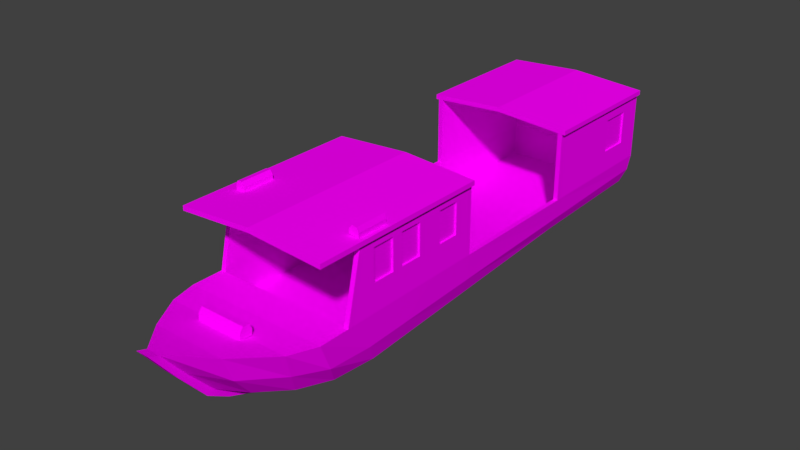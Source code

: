 # Source: barco1.blend  (saved by Blender 2.79.0; exported with 4.5.12 LTS)
import bpy
from mathutils import Matrix  # noqa: F401  (used for matrix-valued properties, if any)

bpy.ops.wm.read_factory_settings(use_empty=True)
scene = bpy.context.scene
scene.name = 'Scene'

# ---- collections
col_collection_1 = bpy.data.collections.new('Collection 1'); scene.collection.children.link(col_collection_1)
col_collection_2 = bpy.data.collections.new('Collection 2'); scene.collection.children.link(col_collection_2)
col_collection_2.hide_render = True
col_collection_2.hide_viewport = True

# ---- images (referenced by path relative to the original .blend; pixels are not part of the script)
import os
ASSET_DIR = os.environ.get("B2B_ASSET_DIR", "")  # directory of the original .blend (textures are referenced by path, not embedded)
HERE = os.path.dirname(os.path.abspath(__file__))  # packed textures are extracted next to this script under _unpacked/

def load_image(name, relpath, width, height, colorspace="sRGB"):
    """Load a texture the original file referenced (path relative to the .blend, or extracted next to this script)."""
    p = next((c for c in (os.path.join(HERE, relpath), os.path.join(ASSET_DIR, relpath)) if relpath and os.path.exists(c)), "")
    if p:
        img = bpy.data.images.load(p, check_existing=True)
        img.name = name
    else:  # same state as the original file: an image datablock whose file is absent (Cycles renders it pink)
        img = bpy.data.images.new(name, width, height)
        img.source = "FILE"
        img.filepath = "//" + (relpath or name)
    img.colorspace_settings.name = colorspace
    return img
img_barco1_png = load_image('Barco1.png', 'Barco1_LOD0.png', 1024, 1024, 'sRGB')
img_lod1 = load_image('LOD1', 'barco1_LOD1.png', 1024, 1024, 'sRGB')

# ---- materials (node trees are filled in below, after node groups)
mat_barco1 = bpy.data.materials.new('Barco1')
mat_barco1.alpha_threshold = 0.0
mat_barco1.roughness = 0.5
mat_lod1 = bpy.data.materials.new('LOD1')
mat_lod1.alpha_threshold = 0.0
mat_lod1.roughness = 0.5

# ---- material node trees
mat_barco1.use_nodes = True; mat_barco1.node_tree.nodes.clear()
_N = mat_barco1.node_tree.nodes; _L = mat_barco1.node_tree.links
n0 = _N.new('ShaderNodeOutputMaterial'); n0.name = 'Material Output'; n0.location = (300, 300)
n1 = _N.new('ShaderNodeBsdfDiffuse'); n1.name = 'Diffuse BSDF'; n1.location = (10, 300)
n2 = _N.new('ShaderNodeTexImage'); n2.name = 'Image Texture'; n2.location = (-190, 355)
n2.width = 140
n2.image = img_barco1_png
n3 = _N.new('ShaderNodeMapping'); n3.name = 'Mapping'; n3.location = (-490, 384)
n4 = _N.new('ShaderNodeTexCoord'); n4.name = 'Texture Coordinate'; n4.location = (-690, 367)
_L.new(n1.outputs[0], n0.inputs[0])
_L.new(n2.outputs[0], n1.inputs[0])
_L.new(n3.outputs[0], n2.inputs[0])
_L.new(n4.outputs[2], n3.inputs[0])
n0.is_active_output = True
mat_lod1.use_nodes = True; mat_lod1.node_tree.nodes.clear()
_N = mat_lod1.node_tree.nodes; _L = mat_lod1.node_tree.links
n0 = _N.new('ShaderNodeOutputMaterial'); n0.name = 'Material Output'; n0.location = (300, 300)
n1 = _N.new('ShaderNodeBsdfDiffuse'); n1.name = 'Diffuse BSDF'; n1.location = (10, 300)
n2 = _N.new('ShaderNodeTexImage'); n2.name = 'Image Texture'; n2.location = (-168, 193)
n2.width = 140
n2.image = img_lod1
_L.new(n1.outputs[0], n0.inputs[0])
_L.new(n2.outputs[0], n1.inputs[0])
n0.is_active_output = True

# ---- world
world_world = bpy.data.worlds.new('World'); scene.world = world_world
world_world.color = (0.05088, 0.05088, 0.05088)
world_world.use_sun_shadow = False
world_world.sun_shadow_jitter_overblur = 0.0
world_world.cycles.sampling_method = 'MANUAL'

# ---- meshes
me_barco1_lod1_001 = bpy.data.meshes.new('barco1_LOD1.001')
me_barco1_lod1_001.from_pydata([(0.9993, 3.797, 0.532), (0.3514, -2.602, -0.3496), (0.7336, 3.558, -0.04648), (0.9345, -0.08684, 0.532), (0.9345, 1.854, 0.532), (0.4816, -2.171, -0.3716), (0.5707, -0.08684, -0.2836), (0.5577, 1.854, -0.1642), (0.9346, 1.854, 1.471), (1.041, -2.68, 1.463), (0.9346, -0.08684, 1.471), (0.09278, -2.932, -0.3369), (0.476, -3.435, 0.2702), (0.9632, -2.498, 0.1381), (0.972, -0.08684, 0.1759), (0.972, 1.854, 0.2492), (0.09278, -3.735, 0.3559), (0.972, 3.77, 0.3166), (-0.9136, -2.244, 0.1236), (0.9993, -1.036, 0.9119), (0.9993, -0.3643, 0.9119), (1.041, -0.08684, 1.527), (1.041, -2.68, 1.527), (0.9993, -2.68, 0.532), (1.041, 3.797, 1.527), (0.9993, 3.461, 0.8378), (0.9993, 3.029, 0.8378), (1.041, 1.854, 1.527), (0.8768, -3.069, 0.5571), (0.7985, -2.922, 0.1913), (0.09278, -4.17, 0.7765), (0.09278, -3.196, -0.2322), (0.09278, -3.862, 0.3795), (0.9993, -0.3643, 1.346), (0.9993, 3.461, 1.3), (0.9993, 3.029, 1.3), (1.041, -0.08684, 1.463), (1.041, 3.797, 1.463), (1.041, 1.854, 1.463), (0.9993, -1.809, 0.9119), (0.5564, -1.596, -0.3516), (0.9781, -2.031, 1.532), (0.0, -0.08684, 1.596), (0.972, -1.872, 0.1061), (1.041, -2.031, 1.463), (-1.041, -1.388, 1.463), (0.9993, -1.809, 1.346), (0.8425, -2.031, 1.545), (0.9346, -2.031, 1.471), (0.9346, -2.244, 0.532), (0.3938, -3.144, -0.07081), (0.8481, -2.329, -0.1396), (0.9036, -0.08684, -0.03802), (0.9036, 1.854, 0.07969), (0.09278, -3.383, -0.03319), (0.9036, 3.695, 0.1325), (0.6783, -2.76, -0.1172), (0.09278, -3.488, -0.06277), (0.9036, -1.742, -0.1395), (0.9993, -1.499, 0.9119), (0.5611, -1.093, -0.3289), (0.9781, -1.586, 1.532), (0.972, -1.277, 0.1294), (0.8425, -1.586, 1.545), (0.9993, -1.036, 1.346), (0.9993, -1.499, 1.346), (0.9036, -1.19, -0.1057), (0.9993, -1.346, 1.346), (0.9993, -2.244, 0.532), (0.9993, -2.031, 1.466), (0.9993, -1.346, 0.9119), (0.9993, -1.383, 0.532), (0.9993, -0.6741, 0.9119), (0.9993, -0.6741, 1.346), (0.9993, -1.383, 1.466), (0.9993, -0.7349, 0.532), (0.9993, -0.08684, 0.532), (0.9993, -0.08684, 1.466), (0.9993, -0.7349, 1.466), (0.9993, 1.854, 0.532), (0.9993, 3.797, 1.466), (0.9993, 1.854, 1.466), (0.9734, -1.499, 1.346), (0.9734, -1.809, 1.346), (0.9734, -1.809, 0.9119), (0.9734, -1.499, 0.9119), (0.9734, -1.346, 0.9119), (0.9734, -1.036, 0.9119), (0.9734, -1.036, 1.346), (0.9734, -1.346, 1.346), (0.9734, -0.6741, 0.9119), (0.9734, -0.3643, 0.9119), (0.9734, -0.3643, 1.346), (0.9734, -0.6741, 1.346), (0.9734, 3.029, 0.8378), (0.9734, 3.461, 0.8378), (0.9734, 3.461, 1.3), (0.9734, 3.029, 1.3), (0.8991, 1.854, 0.1236), (0.9345, -0.08684, 0.1236), (0.9346, 3.732, 0.532), (0.8622, 3.6, 0.1236), (0.9346, 3.732, 1.471), (0.9781, -2.031, 1.593), (0.8425, -2.031, 1.606), (0.9781, -1.586, 1.593), (0.8425, -1.586, 1.606), (0.9486, -2.031, 1.655), (0.8829, -2.031, 1.661), (0.9486, -1.586, 1.655), (0.8829, -1.586, 1.661), (0.3231, -3.171, 0.6525), (0.3231, -2.997, 0.638), (0.3231, -3.123, 0.7192), (0.09278, -4.04, 0.7354), (-0.511, -3.593, 0.6374), (-0.9993, 3.797, 0.532), (-0.3514, -2.602, -0.3496), (-0.7336, 3.558, -0.04648), (-0.9345, -0.08684, 0.532), (-0.9345, 1.854, 0.532), (-0.4816, -2.171, -0.3716), (-0.5707, -0.08684, -0.2836), (-0.5577, 1.854, -0.1642), (-0.9346, 1.854, 1.471), (0.0, 3.797, 1.596), (0.0, 1.854, 1.596), (0.0, -2.68, 1.596), (-1.041, -2.68, 1.463), (-0.9346, -0.08684, 1.471), (-0.09278, -4.04, 0.7354), (-0.09278, -2.932, -0.3369), (-0.972, 3.77, 0.3166), (-0.476, -3.435, 0.2702), (-0.9632, -2.498, 0.1381), (-0.972, -0.08684, 0.1759), (-0.972, 1.854, 0.2492), (-0.09278, -3.735, 0.3559), (-0.9993, -1.036, 0.9119), (0.0, 3.797, 1.531), (0.0, -2.68, 1.531), (0.0, -0.08684, 1.531), (-0.9993, -0.3643, 0.9119), (0.0, 1.854, 1.531), (-1.041, -0.08684, 1.527), (-1.041, -2.68, 1.527), (-0.9993, -2.68, 0.532), (-1.041, 3.797, 1.527), (-0.9993, 3.461, 0.8378), (-0.9993, 3.029, 0.8378), (-1.041, 1.854, 1.527), (-0.8768, -3.069, 0.5571), (-0.7985, -2.922, 0.1913), (-0.09278, -4.17, 0.7765), (-0.09278, -3.196, -0.2322), (-0.09278, -3.862, 0.3795), (-0.9993, -0.3643, 1.346), (-0.9993, 3.461, 1.3), (-0.9993, 3.029, 1.3), (-1.041, -0.08684, 1.463), (-1.041, 3.797, 1.463), (-1.041, 1.854, 1.463), (-0.9993, -1.809, 0.9119), (-0.5564, -1.596, -0.3516), (-0.972, -1.872, 0.1061), (-0.9993, -1.809, 1.346), (-0.9346, -2.031, 1.471), (-0.9346, -2.244, 0.532), (-0.3938, -3.144, -0.07081), (-0.8481, -2.329, -0.1396), (-0.9036, -0.08684, -0.03802), (-0.9036, 1.854, 0.07969), (-0.09278, -3.383, -0.03319), (-0.9036, 3.695, 0.1325), (-0.6783, -2.76, -0.1172), (-0.09278, -3.488, -0.06277), (-0.9036, -1.742, -0.1395), (-0.9993, -1.499, 0.9119), (0.511, -3.593, 0.6374), (-0.5611, -1.093, -0.3289), (-0.972, -1.277, 0.1294), (-0.9993, -1.036, 1.346), (-0.9993, -1.499, 1.346), (-0.9036, -1.19, -0.1057), (-0.9993, -1.346, 1.346), (-0.9993, -2.244, 0.532), (-0.9993, -2.031, 1.466), (-0.9993, -1.346, 0.9119), (-0.9993, -1.383, 0.532), (-0.9993, -0.6741, 0.9119), (-0.9993, -0.6741, 1.346), (-0.9993, -1.383, 1.466), (-0.9993, -0.7349, 0.532), (-0.9993, -0.08684, 0.532), (-0.9993, -0.08684, 1.466), (-0.9993, -0.7349, 1.466), (-0.9993, 1.854, 0.532), (-0.9993, 3.797, 1.466), (-0.9993, 1.854, 1.466), (-0.9734, -1.499, 1.346), (-0.9734, -1.809, 1.346), (-0.9734, -1.809, 0.9119), (-0.9734, -1.499, 0.9119), (-0.9734, -1.346, 0.9119), (-0.9734, -1.036, 0.9119), (-0.9734, -1.036, 1.346), (-0.9734, -1.346, 1.346), (-0.9734, -0.6741, 0.9119), (-0.9734, -0.3643, 0.9119), (-0.9734, -0.3643, 1.346), (-0.9734, -0.6741, 1.346), (-0.9734, 3.029, 0.8378), (-0.9734, 3.461, 0.8378), (-0.9734, 3.461, 1.3), (-0.9734, 3.029, 1.3), (-0.8991, 1.854, 0.1236), (-0.9345, -0.08684, 0.1236), (0.0, 3.732, 0.532), (-0.9346, 3.732, 0.532), (-0.8622, 3.6, 0.1236), (-0.9346, 3.732, 1.471), (0.0, 3.732, 1.531), (-0.3231, -3.178, 0.5715), (0.3231, -3.178, 0.5715), (-0.3231, -3.004, 0.557), (0.3231, -3.004, 0.557), (-0.3231, -3.171, 0.6525), (-0.3231, -2.997, 0.638), (-0.3231, -3.123, 0.7192), (-0.3231, -3.032, 0.7117), (0.3231, -3.032, 0.7117), (0.8888, -2.244, 0.1236), (-0.7799, -1.586, 1.661), (-0.8456, -1.586, 1.655), (-0.7799, -2.031, 1.661), (-0.8456, -2.031, 1.655), (-0.7395, -1.586, 1.606), (-0.8752, -1.586, 1.593), (-0.7395, -2.031, 1.606), (-0.8752, -2.031, 1.593), (-0.7395, -1.586, 1.545), (-0.8752, -1.586, 1.532), (-0.7395, -2.031, 1.545), (-0.8752, -2.031, 1.532)], [], [(7, 123, 118, 2), (53, 7, 2, 55), (66, 60, 6, 52), (56, 1, 5, 51), (52, 6, 7, 53), (3, 76, 79, 4), (81, 80, 37, 38), (80, 139, 125, 24), (3, 4, 98, 99), (5, 121, 163, 40), (132, 17, 55, 173), (40, 163, 179, 60), (6, 122, 123, 7), (76, 14, 15, 79), (28, 29, 13, 23), (75, 62, 14, 76), (79, 15, 17, 0), (143, 8, 27, 126), (141, 42, 21, 10), (102, 8, 143, 221), (21, 77, 10), (27, 8, 81), (48, 10, 3, 49), (8, 4, 79, 81), (38, 37, 24, 27), (102, 100, 4, 8), (99, 216, 18, 231), (178, 12, 29, 28), (50, 1, 56), (54, 16, 32, 57), (16, 114, 30, 32), (191, 45, 159, 195), (3, 10, 77, 76), (26, 25, 95, 94), (64, 67, 89, 88), (80, 24, 37), (77, 21, 36), (78, 77, 36), (27, 81, 38), (9, 69, 44), (9, 44, 22), (140, 48, 9), (23, 13, 43, 68), (117, 121, 5, 1), (51, 5, 40, 58), (140, 9, 22, 127), (23, 68, 49), (13, 51, 58, 43), (11, 54, 57, 31), (12, 50, 56, 29), (14, 52, 53, 15), (29, 56, 51, 13), (62, 66, 52, 14), (15, 53, 55, 17), (117, 1, 11, 131), (16, 54, 50, 12), (114, 16, 12, 178), (54, 11, 1, 50), (68, 69, 48, 49), (43, 58, 66, 62), (69, 74, 44), (74, 78, 36, 44), (44, 36, 21, 22), (72, 20, 91, 90), (46, 39, 84, 83), (68, 43, 62, 71), (71, 62, 75), (31, 154, 131, 11), (47, 41, 103, 104), (58, 40, 60, 66), (46, 65, 74, 69), (39, 46, 69, 68), (59, 39, 68, 71), (65, 59, 71, 74), (19, 70, 71, 75), (67, 64, 78, 74), (70, 67, 74, 71), (64, 19, 75, 78), (20, 72, 75, 76), (33, 20, 76, 77), (73, 33, 77, 78), (72, 73, 78, 75), (25, 26, 79, 0), (34, 25, 0, 80), (26, 35, 81, 79), (35, 34, 80, 81), (90, 91, 92, 93), (94, 95, 96, 97), (84, 85, 82, 83), (86, 87, 88, 89), (39, 59, 85, 84), (20, 33, 92, 91), (67, 70, 86, 89), (25, 34, 96, 95), (59, 65, 82, 85), (33, 73, 93, 92), (19, 64, 88, 87), (35, 26, 94, 97), (73, 72, 90, 93), (34, 35, 97, 96), (65, 46, 83, 82), (70, 19, 87, 86), (217, 218, 219), (98, 4, 100, 101), (100, 102, 221, 217), (139, 80, 0, 116), (105, 106, 110, 109), (41, 61, 105, 103), (61, 63, 106, 105), (63, 47, 104, 106), (108, 107, 109, 110), (103, 105, 109, 107), (106, 104, 108, 110), (104, 103, 107, 108), (225, 112, 111, 223), (112, 230, 113, 111), (69, 9, 48), (171, 173, 118, 123), (183, 170, 122, 179), (174, 169, 121, 117), (170, 171, 123, 122), (119, 120, 196, 193), (198, 161, 160, 197), (197, 147, 125, 139), (119, 216, 215, 120), (130, 153, 30, 114), (193, 196, 136, 135), (151, 146, 134, 152), (192, 193, 135, 180), (196, 116, 132, 136), (126, 150, 124, 143), (140, 128, 166), (129, 141, 140, 166), (143, 124, 220, 221), (144, 129, 194), (150, 198, 124), (166, 167, 119, 129), (124, 198, 196, 120), (161, 150, 147, 160), (218, 217, 221, 220), (220, 124, 120, 218), (115, 151, 152, 133), (60, 179, 122, 6), (178, 28, 151, 115), (168, 174, 117), (57, 175, 154, 31), (30, 153, 155, 32), (172, 175, 155, 137), (137, 155, 153, 130), (119, 193, 194, 129), (149, 211, 212, 148), (181, 205, 206, 184), (197, 160, 147), (194, 159, 144), (195, 159, 194), (150, 161, 198), (144, 42, 141, 129), (146, 185, 164, 134), (169, 176, 163, 121), (127, 145, 128, 140), (146, 167, 185), (134, 164, 176, 169), (131, 154, 175, 172), (32, 155, 175, 57), (133, 152, 174, 168), (135, 136, 171, 170), (152, 134, 169, 174), (180, 135, 170, 183), (136, 132, 173, 171), (137, 133, 168, 172), (167, 146, 23, 49), (130, 115, 133, 137), (23, 146, 151, 28), (172, 168, 117, 131), (173, 55, 2, 118), (114, 178, 115, 130), (185, 167, 166, 186), (164, 180, 183, 176), (128, 45, 191, 186), (189, 207, 208, 142), (165, 200, 201, 162), (185, 188, 180, 164), (188, 192, 180), (176, 183, 179, 163), (165, 186, 191, 182), (162, 185, 186, 165), (177, 188, 185, 162), (182, 191, 188, 177), (138, 192, 188, 187), (184, 191, 195, 181), (187, 188, 191, 184), (181, 195, 192, 138), (142, 193, 192, 189), (156, 194, 193, 142), (190, 195, 194, 156), (189, 192, 195, 190), (148, 116, 196, 149), (157, 197, 116, 148), (149, 196, 198, 158), (158, 198, 197, 157), (101, 219, 215, 98), (207, 210, 209, 208), (211, 214, 213, 212), (201, 200, 199, 202), (203, 206, 205, 204), (162, 201, 202, 177), (142, 208, 209, 156), (184, 206, 203, 187), (148, 212, 213, 157), (177, 202, 199, 182), (156, 209, 210, 190), (138, 204, 205, 181), (158, 214, 211, 149), (190, 210, 207, 189), (157, 213, 214, 158), (182, 199, 200, 165), (187, 203, 204, 138), (215, 219, 218, 120), (116, 197, 139), (226, 111, 113, 228), (222, 223, 111, 226), (224, 222, 226, 227), (225, 224, 227, 112), (228, 113, 230, 229), (227, 226, 228, 229), (112, 227, 229, 230), (186, 166, 128), (49, 3, 99, 231), (167, 18, 216, 119), (10, 48, 140, 141), (0, 17, 132, 116), (126, 27, 24, 125), (125, 147, 150, 126), (98, 215, 216, 99), (217, 219, 101), (100, 217, 101), (42, 144, 145, 127), (145, 144, 45, 128), (45, 144, 159), (22, 21, 42, 127), (167, 49, 231, 18), (236, 232, 234, 238), (238, 234, 235, 239), (239, 235, 233, 237), (234, 232, 233, 235), (237, 233, 232, 236), (240, 236, 238, 242), (243, 239, 237, 241), (242, 238, 239, 243), (241, 237, 236, 240)])
_uv = me_barco1_lod1_001.uv_layers.new(name='UVMap.001')
_uv.uv.foreach_set('vector', [0.6206, 0.4093, 0.5669, 0.4093, 0.5584, 0.327, 0.6291, 0.327, 0.2512, 0.06197, 0.2512, 0.03106, 0.03515, 0.04598, 0.01784, 0.06866, 0.637, 0.03848, 0.6246, 0.01019, 0.4971, 0.01593, 0.4971, 0.04705, 0.8359, 0.03702, 0.8159, 0.007568, 0.7613, 0.004775, 0.7812, 0.03418, 0.4971, 0.04705, 0.4971, 0.01593, 0.2512, 0.03106, 0.2512, 0.06197, 0.3877, 0.6833, 0.3877, 0.6751, 0.6328, 0.6751, 0.6328, 0.6833, 0.956, 0.3959, 0.956, 0.5462, 0.9592, 0.5462, 0.9592, 0.3959, 0.956, 0.5462, 0.8787, 0.5462, 0.8787, 0.5462, 0.9592, 0.5462, 0.9042, 0.7204, 0.9026, 0.8508, 0.875, 0.8504, 0.8768, 0.7203, 0.617, 0.6034, 0.5706, 0.6034, 0.567, 0.5757, 0.6206, 0.5757, 0.02281, 0.7996, 0.25, 0.7996, 0.242, 0.8228, 0.0308, 0.8228, 0.6206, 0.5757, 0.567, 0.5757, 0.5667, 0.5514, 0.6208, 0.5514, 0.6213, 0.5029, 0.5663, 0.5029, 0.5669, 0.4093, 0.6206, 0.4093, 0.4971, 0.1193, 0.4971, 0.07416, 0.2512, 0.08345, 0.2512, 0.1193, 0.875, 0.1225, 0.8565, 0.07611, 0.8027, 0.06938, 0.8258, 0.1193, 0.5793, 0.1193, 0.648, 0.06827, 0.4971, 0.07416, 0.4971, 0.1193, 0.2512, 0.1193, 0.2512, 0.08345, 0.008259, 0.092, 0.004939, 0.1193, 0.8787, 0.3959, 0.951, 0.3959, 0.9592, 0.3959, 0.8787, 0.3959, 0.8827, 0.3766, 0.8827, 0.3766, 0.9685, 0.3766, 0.9597, 0.3766, 0.951, 0.5412, 0.951, 0.3959, 0.8787, 0.3959, 0.8787, 0.5412, 0.9685, 0.3766, 0.9651, 0.3766, 0.9597, 0.3766, 0.9592, 0.3959, 0.951, 0.3959, 0.956, 0.3959, 0.966, 0.5887, 0.9674, 0.7197, 0.9042, 0.7204, 0.9026, 0.5751, 0.3876, 0.702, 0.269, 0.702, 0.2691, 0.6938, 0.387, 0.6938, 0.9592, 0.3959, 0.9592, 0.5462, 0.9592, 0.5462, 0.9592, 0.3959, 0.9639, 0.9788, 0.9005, 0.9777, 0.9026, 0.8508, 0.9661, 0.8519, 0.8768, 0.7203, 0.7519, 0.7198, 0.753, 0.575, 0.8748, 0.5753, 0.9415, 0.1326, 0.9215, 0.08612, 0.8565, 0.07611, 0.875, 0.1225, 0.8846, 0.0429, 0.8159, 0.007568, 0.8359, 0.03702, 0.3893, 0.6668, 0.3167, 0.6632, 0.3074, 0.651, 0.3808, 0.6537, 0.3167, 0.6632, 0.2691, 0.6428, 0.2725, 0.639, 0.3074, 0.651, 0.8002, 0.2697, 0.7968, 0.2692, 0.7968, 0.3766, 0.8002, 0.3231, 0.3877, 0.6833, 0.2691, 0.6833, 0.2698, 0.6751, 0.3877, 0.6751, 0.7765, 0.2539, 0.7765, 0.5306, 0.7591, 0.5306, 0.7591, 0.2539, 0.7765, 0.2539, 0.7765, 0.5306, 0.7591, 0.5306, 0.7591, 0.2539, 0.956, 0.5462, 0.9592, 0.5462, 0.9592, 0.5462, 0.9651, 0.3766, 0.9685, 0.3766, 0.9685, 0.3766, 0.9651, 0.3231, 0.9651, 0.3766, 0.9685, 0.3766, 0.9592, 0.3959, 0.956, 0.3959, 0.9592, 0.3959, 0.9685, 0.1627, 0.9651, 0.2162, 0.9685, 0.2162, 0.9685, 0.1627, 0.9685, 0.2162, 0.9685, 0.1627, 0.8827, 0.1627, 0.9597, 0.2162, 0.9685, 0.1627, 0.8258, 0.1193, 0.8027, 0.06938, 0.7234, 0.06532, 0.7705, 0.1193, 0.5769, 0.6242, 0.5706, 0.6034, 0.617, 0.6034, 0.6107, 0.6242, 0.7812, 0.03418, 0.7613, 0.004775, 0.6884, 0.007313, 0.7069, 0.03419, 0.8827, 0.1627, 0.9685, 0.1627, 0.9685, 0.1627, 0.8827, 0.1627, 0.2231, 0.5334, 0.2231, 0.5794, 0.2162, 0.5794, 0.8027, 0.06938, 0.7812, 0.03418, 0.7069, 0.03419, 0.7234, 0.06532, 0.4776, 0.6668, 0.3893, 0.6668, 0.3808, 0.6537, 0.4325, 0.6569, 0.9215, 0.08612, 0.8846, 0.0429, 0.8359, 0.03702, 0.8565, 0.07611, 0.4971, 0.07416, 0.4971, 0.04705, 0.2512, 0.06197, 0.2512, 0.08345, 0.8565, 0.07611, 0.8359, 0.03702, 0.7812, 0.03418, 0.8027, 0.06938, 0.648, 0.06827, 0.637, 0.03848, 0.4971, 0.04705, 0.4971, 0.07416, 0.2512, 0.08345, 0.2512, 0.06197, 0.01784, 0.06866, 0.008259, 0.092, 0.5769, 0.6242, 0.6107, 0.6242, 0.5982, 0.6401, 0.5893, 0.6401, 0.9595, 0.09698, 0.9149, 0.04767, 0.8846, 0.0429, 0.9215, 0.08612, 0.9981, 0.1451, 0.9595, 0.09698, 0.9215, 0.08612, 0.9415, 0.1326, 0.9149, 0.04767, 0.8577, 0.009169, 0.8159, 0.007568, 0.8846, 0.0429, 0.269, 0.7103, 0.39, 0.7103, 0.3906, 0.7185, 0.269, 0.7185, 0.7234, 0.06532, 0.7069, 0.03419, 0.637, 0.03848, 0.648, 0.06827, 0.9651, 0.2162, 0.9651, 0.2697, 0.9685, 0.2162, 0.9651, 0.2697, 0.9651, 0.3231, 0.9685, 0.3766, 0.9685, 0.2162, 0.9685, 0.2162, 0.9685, 0.3766, 0.9685, 0.3766, 0.9685, 0.1627, 0.7765, 0.2539, 0.7765, 0.5306, 0.7591, 0.5306, 0.7591, 0.2539, 0.7765, 0.2539, 0.7765, 0.5306, 0.7591, 0.5306, 0.7591, 0.2539, 0.7705, 0.1193, 0.7234, 0.06532, 0.648, 0.06827, 0.6614, 0.1193, 0.6614, 0.1193, 0.648, 0.06827, 0.5793, 0.1193, 0.4325, 0.6569, 0.4325, 0.6256, 0.4805, 0.6256, 0.4805, 0.6569, 0.01875, 0.9493, 0.01875, 0.9024, 0.04062, 0.9024, 0.04062, 0.9493, 0.7069, 0.03419, 0.6884, 0.007313, 0.6246, 0.01019, 0.637, 0.03848, 0.7153, 0.2224, 0.6761, 0.2224, 0.6614, 0.2376, 0.7435, 0.2376, 0.7153, 0.1674, 0.7153, 0.2224, 0.7435, 0.2376, 0.7705, 0.1193, 0.6761, 0.1674, 0.7153, 0.1674, 0.7705, 0.1193, 0.6614, 0.1193, 0.6761, 0.2224, 0.6761, 0.1674, 0.6614, 0.1193, 0.6614, 0.2376, 0.6174, 0.1674, 0.6567, 0.1674, 0.6614, 0.1193, 0.5793, 0.1193, 0.6567, 0.2224, 0.6174, 0.2224, 0.5793, 0.2376, 0.6614, 0.2376, 0.6567, 0.1674, 0.6567, 0.2224, 0.6614, 0.2376, 0.6614, 0.1193, 0.6174, 0.2224, 0.6174, 0.1674, 0.5793, 0.1193, 0.5793, 0.2376, 0.5323, 0.1674, 0.5715, 0.1674, 0.5793, 0.1193, 0.4971, 0.1193, 0.5323, 0.2224, 0.5323, 0.1674, 0.4971, 0.1193, 0.4971, 0.2376, 0.5715, 0.2224, 0.5323, 0.2224, 0.4971, 0.2376, 0.5793, 0.2376, 0.5715, 0.1674, 0.5715, 0.2224, 0.5793, 0.2376, 0.5793, 0.1193, 0.04745, 0.158, 0.1022, 0.158, 0.2512, 0.1193, 0.004939, 0.1193, 0.04745, 0.2166, 0.04745, 0.158, 0.004939, 0.1193, 0.004939, 0.2376, 0.1022, 0.158, 0.1022, 0.2166, 0.2512, 0.2376, 0.2512, 0.1193, 0.1022, 0.2166, 0.04745, 0.2166, 0.004939, 0.2376, 0.2512, 0.2376, 0.2486, 0.3196, 0.5147, 0.3196, 0.5147, 0.6038, 0.2486, 0.6038, 0.2486, 0.3196, 0.5147, 0.3196, 0.5147, 0.6038, 0.2486, 0.6038, 0.2486, 0.3196, 0.5147, 0.3196, 0.5147, 0.6038, 0.2486, 0.6038, 0.2486, 0.3196, 0.5147, 0.3196, 0.5147, 0.6038, 0.2486, 0.6038, 0.7765, 0.2539, 0.7765, 0.5306, 0.7591, 0.5306, 0.7591, 0.2539, 0.7591, 0.5306, 0.7591, 0.2539, 0.7765, 0.2539, 0.7765, 0.5306, 0.7765, 0.2539, 0.7765, 0.5306, 0.7591, 0.5306, 0.7591, 0.2539, 0.7591, 0.5306, 0.7591, 0.2539, 0.7765, 0.2539, 0.7765, 0.5306, 0.7591, 0.5306, 0.7591, 0.2539, 0.7765, 0.2539, 0.7765, 0.5306, 0.7765, 0.2539, 0.7765, 0.5306, 0.7591, 0.5306, 0.7591, 0.2539, 0.7591, 0.5306, 0.7591, 0.2539, 0.7765, 0.2539, 0.7765, 0.5306, 0.7765, 0.2539, 0.7765, 0.5306, 0.7591, 0.5306, 0.7591, 0.2539, 0.7765, 0.2539, 0.7765, 0.5306, 0.7591, 0.5306, 0.7591, 0.2539, 0.7765, 0.2539, 0.7765, 0.5306, 0.7591, 0.5306, 0.7591, 0.2539, 0.7765, 0.2539, 0.7765, 0.5306, 0.7591, 0.5306, 0.7591, 0.2539, 0.7765, 0.2539, 0.7765, 0.5306, 0.7591, 0.5306, 0.7591, 0.2539, 0.467, 0.8039, 0.297, 0.8039, 0.3102, 0.7259, 0.875, 0.8504, 0.9026, 0.8508, 0.9005, 0.9777, 0.8726, 0.9683, 0.637, 0.8039, 0.637, 0.9748, 0.467, 0.9857, 0.467, 0.8039, 0.1364, 0.6574, 0.2532, 0.6651, 0.2532, 0.7742, 0.01961, 0.7742, 0.2524, 0.9024, 0.2524, 0.9493, 0.2335, 0.9383, 0.2335, 0.9138, 0.05959, 0.8698, 0.2335, 0.8698, 0.2335, 0.8917, 0.05959, 0.8917, 0.2743, 0.9024, 0.2743, 0.9493, 0.2524, 0.9493, 0.2524, 0.9024, 0.2335, 0.9821, 0.05959, 0.9821, 0.05959, 0.9603, 0.2335, 0.9603, 0.05959, 0.9383, 0.05959, 0.9138, 0.2335, 0.9138, 0.2335, 0.9383, 0.05959, 0.8917, 0.2335, 0.8917, 0.2335, 0.9138, 0.05959, 0.9138, 0.2335, 0.9603, 0.05959, 0.9603, 0.05959, 0.9383, 0.2335, 0.9383, 0.04062, 0.9493, 0.04062, 0.9024, 0.05959, 0.9138, 0.05959, 0.9383, 0.2743, 0.9493, 0.2524, 0.9493, 0.2524, 0.9024, 0.2743, 0.9024, 0.2524, 0.9493, 0.2335, 0.9383, 0.2335, 0.9138, 0.2524, 0.9024, 0.9651, 0.2162, 0.9685, 0.1627, 0.9597, 0.2162, 0.2512, 0.06197, 0.01784, 0.06866, 0.03515, 0.04598, 0.2512, 0.03106, 0.637, 0.03848, 0.4971, 0.04705, 0.4971, 0.01593, 0.6246, 0.01019, 0.8359, 0.03702, 0.7812, 0.03418, 0.7613, 0.004775, 0.8159, 0.007568, 0.4971, 0.04705, 0.2512, 0.06197, 0.2512, 0.03106, 0.4971, 0.01593, 0.3877, 0.6669, 0.6328, 0.6669, 0.6328, 0.675, 0.3877, 0.675, 0.8014, 0.3959, 0.7982, 0.3959, 0.7982, 0.5462, 0.8014, 0.5462, 0.8014, 0.5462, 0.7982, 0.5462, 0.8787, 0.5462, 0.8787, 0.5462, 0.7245, 0.7199, 0.7519, 0.7198, 0.7537, 0.8503, 0.726, 0.8507, 0.2713, 0.6313, 0.2726, 0.6374, 0.2725, 0.639, 0.2691, 0.6428, 0.4971, 0.1193, 0.2512, 0.1193, 0.2512, 0.08345, 0.4971, 0.07416, 0.875, 0.1225, 0.8258, 0.1193, 0.8027, 0.06938, 0.8565, 0.07611, 0.5793, 0.1193, 0.4971, 0.1193, 0.4971, 0.07416, 0.648, 0.06827, 0.2512, 0.1193, 0.004939, 0.1193, 0.008259, 0.092, 0.2512, 0.08345, 0.8787, 0.3959, 0.7982, 0.3959, 0.8064, 0.3959, 0.8787, 0.3959, 0.8827, 0.1627, 0.7968, 0.1627, 0.8056, 0.2162, 0.8056, 0.3766, 0.8827, 0.3766, 0.8827, 0.1627, 0.8056, 0.2162, 0.8787, 0.3959, 0.8064, 0.3959, 0.8064, 0.5412, 0.8787, 0.5412, 0.7968, 0.3766, 0.8056, 0.3766, 0.8002, 0.3766, 0.7982, 0.3959, 0.8014, 0.3959, 0.8064, 0.3959, 0.6622, 0.5887, 0.7254, 0.5748, 0.7245, 0.7199, 0.6613, 0.7195, 0.3876, 0.6856, 0.3869, 0.6937, 0.269, 0.6937, 0.269, 0.6855, 0.7982, 0.3959, 0.7982, 0.3959, 0.7982, 0.5462, 0.7982, 0.5462, 0.297, 0.8039, 0.467, 0.8039, 0.467, 0.9857, 0.297, 0.9748, 0.6646, 0.9788, 0.6625, 0.8518, 0.726, 0.8507, 0.7281, 0.9777, 0.9415, 0.1326, 0.875, 0.1225, 0.8565, 0.07611, 0.9215, 0.08612, 0.6208, 0.5514, 0.5667, 0.5514, 0.5663, 0.5029, 0.6213, 0.5029, 0.1715, 0.4364, 0.2101, 0.4924, 0.02517, 0.4924, 0.06375, 0.4364, 0.8846, 0.0429, 0.8359, 0.03702, 0.8159, 0.007568, 0.3808, 0.6537, 0.3816, 0.628, 0.4325, 0.6256, 0.4325, 0.6569, 0.2725, 0.639, 0.2726, 0.6374, 0.3064, 0.6267, 0.3074, 0.651, 0.3905, 0.6151, 0.3816, 0.628, 0.3064, 0.6267, 0.3166, 0.6153, 0.3166, 0.6153, 0.3064, 0.6267, 0.2726, 0.6374, 0.2713, 0.6313, 0.3877, 0.6669, 0.3877, 0.675, 0.2698, 0.675, 0.2691, 0.6669, 0.7591, 0.2539, 0.7765, 0.2539, 0.7765, 0.5306, 0.7591, 0.5306, 0.7591, 0.2539, 0.7765, 0.2539, 0.7765, 0.5306, 0.7591, 0.5306, 0.8014, 0.5462, 0.7982, 0.5462, 0.7982, 0.5462, 0.8002, 0.3766, 0.7968, 0.3766, 0.7968, 0.3766, 0.8002, 0.3231, 0.7968, 0.3766, 0.8002, 0.3766, 0.7982, 0.3959, 0.7982, 0.3959, 0.8014, 0.3959, 0.7968, 0.3766, 0.8827, 0.3766, 0.8827, 0.3766, 0.8056, 0.3766, 0.8258, 0.1193, 0.7705, 0.1193, 0.7234, 0.06532, 0.8027, 0.06938, 0.7812, 0.03418, 0.7069, 0.03419, 0.6884, 0.007313, 0.7613, 0.004775, 0.8827, 0.1627, 0.7968, 0.1627, 0.7968, 0.1627, 0.8827, 0.1627, 0.01225, 0.5334, 0.01908, 0.5794, 0.01225, 0.5794, 0.8027, 0.06938, 0.7234, 0.06532, 0.7069, 0.03419, 0.7812, 0.03418, 0.4768, 0.6169, 0.4325, 0.6256, 0.3816, 0.628, 0.3905, 0.6151, 0.3074, 0.651, 0.3064, 0.6267, 0.3816, 0.628, 0.3808, 0.6537, 0.9215, 0.08612, 0.8565, 0.07611, 0.8359, 0.03702, 0.8846, 0.0429, 0.4971, 0.07416, 0.2512, 0.08345, 0.2512, 0.06197, 0.4971, 0.04705, 0.8565, 0.07611, 0.8027, 0.06938, 0.7812, 0.03418, 0.8359, 0.03702, 0.648, 0.06827, 0.4971, 0.07416, 0.4971, 0.04705, 0.637, 0.03848, 0.2512, 0.08345, 0.008259, 0.092, 0.01784, 0.06866, 0.2512, 0.06197, 0.9595, 0.09698, 0.9215, 0.08612, 0.8846, 0.0429, 0.9149, 0.04767, 0.01908, 0.5794, 0.01225, 0.5334, 0.2231, 0.5334, 0.2162, 0.5794, 0.9981, 0.1451, 0.9415, 0.1326, 0.9215, 0.08612, 0.9595, 0.09698, 0.2231, 0.5334, 0.01225, 0.5334, 0.02517, 0.4924, 0.2101, 0.4924, 0.9149, 0.04767, 0.8846, 0.0429, 0.8159, 0.007568, 0.8577, 0.009169, 0.0308, 0.8228, 0.242, 0.8228, 0.2222, 0.8492, 0.05067, 0.8492, 0.1274, 0.3881, 0.1715, 0.4364, 0.06375, 0.4364, 0.1079, 0.3881, 0.269, 0.7103, 0.269, 0.7021, 0.3906, 0.7021, 0.39, 0.7103, 0.7234, 0.06532, 0.648, 0.06827, 0.637, 0.03848, 0.7069, 0.03419, 0.7968, 0.1627, 0.7968, 0.2692, 0.8002, 0.2697, 0.8002, 0.2162, 0.7591, 0.2539, 0.7765, 0.2539, 0.7765, 0.5306, 0.7591, 0.5306, 0.7591, 0.2539, 0.7765, 0.2539, 0.7765, 0.5306, 0.7591, 0.5306, 0.7705, 0.1193, 0.6614, 0.1193, 0.648, 0.06827, 0.7234, 0.06532, 0.6614, 0.1193, 0.5793, 0.1193, 0.648, 0.06827, 0.7069, 0.03419, 0.637, 0.03848, 0.6246, 0.01019, 0.6884, 0.007313, 0.7153, 0.2224, 0.7435, 0.2376, 0.6614, 0.2376, 0.6761, 0.2224, 0.7153, 0.1674, 0.7705, 0.1193, 0.7435, 0.2376, 0.7153, 0.2224, 0.6761, 0.1674, 0.6614, 0.1193, 0.7705, 0.1193, 0.7153, 0.1674, 0.6761, 0.2224, 0.6614, 0.2376, 0.6614, 0.1193, 0.6761, 0.1674, 0.6174, 0.1674, 0.5793, 0.1193, 0.6614, 0.1193, 0.6567, 0.1674, 0.6567, 0.2224, 0.6614, 0.2376, 0.5793, 0.2376, 0.6174, 0.2224, 0.6567, 0.1674, 0.6614, 0.1193, 0.6614, 0.2376, 0.6567, 0.2224, 0.6174, 0.2224, 0.5793, 0.2376, 0.5793, 0.1193, 0.6174, 0.1674, 0.5323, 0.1674, 0.4971, 0.1193, 0.5793, 0.1193, 0.5715, 0.1674, 0.5323, 0.2224, 0.4971, 0.2376, 0.4971, 0.1193, 0.5323, 0.1674, 0.5715, 0.2224, 0.5793, 0.2376, 0.4971, 0.2376, 0.5323, 0.2224, 0.5715, 0.1674, 0.5793, 0.1193, 0.5793, 0.2376, 0.5715, 0.2224, 0.04745, 0.158, 0.004939, 0.1193, 0.2512, 0.1193, 0.1022, 0.158, 0.04745, 0.2166, 0.004939, 0.2376, 0.004939, 0.1193, 0.04745, 0.158, 0.1022, 0.158, 0.2512, 0.1193, 0.2512, 0.2376, 0.1022, 0.2166, 0.1022, 0.2166, 0.2512, 0.2376, 0.004939, 0.2376, 0.04745, 0.2166, 0.8726, 0.9683, 0.756, 0.9683, 0.7537, 0.8503, 0.875, 0.8504, 0.5147, 0.3196, 0.5147, 0.6038, 0.2486, 0.6038, 0.2486, 0.3196, 0.5147, 0.3196, 0.5147, 0.6038, 0.2486, 0.6038, 0.2486, 0.3196, 0.5147, 0.3196, 0.5147, 0.6038, 0.2486, 0.6038, 0.2486, 0.3196, 0.5147, 0.3196, 0.5147, 0.6038, 0.2486, 0.6038, 0.2486, 0.3196, 0.7591, 0.2539, 0.7765, 0.2539, 0.7765, 0.5306, 0.7591, 0.5306, 0.7765, 0.5306, 0.7591, 0.5306, 0.7591, 0.2539, 0.7765, 0.2539, 0.7591, 0.2539, 0.7765, 0.2539, 0.7765, 0.5306, 0.7591, 0.5306, 0.7765, 0.5306, 0.7591, 0.5306, 0.7591, 0.2539, 0.7765, 0.2539, 0.7765, 0.5306, 0.7591, 0.5306, 0.7591, 0.2539, 0.7765, 0.2539, 0.7591, 0.2539, 0.7765, 0.2539, 0.7765, 0.5306, 0.7591, 0.5306, 0.7765, 0.5306, 0.7591, 0.5306, 0.7591, 0.2539, 0.7765, 0.2539, 0.7591, 0.2539, 0.7765, 0.2539, 0.7765, 0.5306, 0.7591, 0.5306, 0.7591, 0.2539, 0.7765, 0.2539, 0.7765, 0.5306, 0.7591, 0.5306, 0.7591, 0.2539, 0.7765, 0.2539, 0.7765, 0.5306, 0.7591, 0.5306, 0.7591, 0.2539, 0.7765, 0.2539, 0.7765, 0.5306, 0.7591, 0.5306, 0.7591, 0.2539, 0.7765, 0.2539, 0.7765, 0.5306, 0.7591, 0.5306, 0.7537, 0.8503, 0.756, 0.9683, 0.7281, 0.9777, 0.726, 0.8507, 0.01961, 0.7742, 0.01961, 0.6651, 0.1364, 0.6574, 0.05959, 0.8917, 0.2335, 0.8917, 0.2335, 0.9138, 0.05959, 0.9138, 0.05959, 0.8698, 0.2335, 0.8698, 0.2335, 0.8917, 0.05959, 0.8917, 0.01875, 0.9493, 0.01875, 0.9024, 0.04062, 0.9024, 0.04062, 0.9493, 0.2335, 0.9821, 0.05959, 0.9821, 0.05959, 0.9603, 0.2335, 0.9603, 0.05959, 0.9138, 0.2335, 0.9138, 0.2335, 0.9383, 0.05959, 0.9383, 0.04062, 0.9493, 0.04062, 0.9024, 0.05959, 0.9138, 0.05959, 0.9383, 0.2335, 0.9603, 0.05959, 0.9603, 0.05959, 0.9383, 0.2335, 0.9383, 0.8002, 0.2162, 0.8056, 0.2162, 0.7968, 0.1627, 0.9026, 0.5751, 0.9042, 0.7204, 0.8768, 0.7203, 0.8748, 0.5753, 0.7254, 0.5748, 0.753, 0.575, 0.7519, 0.7198, 0.7245, 0.7199, 0.9597, 0.3766, 0.9597, 0.2162, 0.8827, 0.1627, 0.8827, 0.3766, 0.2532, 0.7742, 0.25, 0.7996, 0.02281, 0.7996, 0.01961, 0.7742, 0.8787, 0.3959, 0.9592, 0.3959, 0.9592, 0.5462, 0.8787, 0.5462, 0.8787, 0.5462, 0.7982, 0.5462, 0.7982, 0.3959, 0.8787, 0.3959, 0.875, 0.8504, 0.7537, 0.8503, 0.7519, 0.7198, 0.8768, 0.7203, 0.467, 0.8039, 0.3102, 0.7259, 0.6239, 0.7259, 0.637, 0.8039, 0.467, 0.8039, 0.6239, 0.7259, 0.8827, 0.3766, 0.7968, 0.3766, 0.7968, 0.1627, 0.8827, 0.1627, 0.7968, 0.1627, 0.7968, 0.3766, 0.7968, 0.2692, 0.7968, 0.1627, 0.7968, 0.2692, 0.7968, 0.3766, 0.7968, 0.3766, 0.9685, 0.1627, 0.9685, 0.3766, 0.8827, 0.3766, 0.8827, 0.1627, 0.01908, 0.5794, 0.2162, 0.5794, 0.2114, 0.6225, 0.0213, 0.6225, 0.2335, 0.9603, 0.2335, 0.9383, 0.05959, 0.9383, 0.05959, 0.9603, 0.04062, 0.9493, 0.05959, 0.9383, 0.05959, 0.9138, 0.04062, 0.9024, 0.05959, 0.8917, 0.05959, 0.9138, 0.2335, 0.9138, 0.2335, 0.8917, 0.05959, 0.9383, 0.2335, 0.9383, 0.2335, 0.9138, 0.05959, 0.9138, 0.2524, 0.9024, 0.2335, 0.9138, 0.2335, 0.9383, 0.2524, 0.9493, 0.2335, 0.9821, 0.2335, 0.9603, 0.05959, 0.9603, 0.05959, 0.9821, 0.05959, 0.8698, 0.05959, 0.8917, 0.2335, 0.8917, 0.2335, 0.8698, 0.01875, 0.9493, 0.04062, 0.9493, 0.04062, 0.9024, 0.01875, 0.9024, 0.2743, 0.9024, 0.2524, 0.9024, 0.2524, 0.9493, 0.2743, 0.9493])
me_barco1_lod1_001.materials.append(mat_barco1)
me_barco1_lod1_001.use_remesh_preserve_volume = False
me_barco1_lod1_001.use_remesh_preserve_attributes = False
me_barco1_lod1_001.use_mirror_vertex_groups = False
me_barco1_lod1_001.update()
me_barco1_lod1 = bpy.data.meshes.new('barco1_LOD1')
me_barco1_lod1.from_pydata([(0.9993, 3.797, -0.03802), (0.9345, -0.08684, 0.532), (0.9345, 1.854, 0.532), (0.9346, 1.854, 1.471), (0.9993, 3.797, 1.527), (0.9993, -2.68, 1.463), (0.9346, -0.08684, 1.471), (-0.03093, -4.083, 0.7491), (0.6915, -3.011, 0.2239), (0.9993, -0.08684, -0.03802), (-0.03093, -3.938, 0.3638), (0.9993, -0.08684, 1.527), (0.9993, -2.68, 1.527), (0.7179, -3.293, 0.6247), (0.9993, 1.854, 1.527), (0.9036, -2.244, -0.1396), (0.9346, -2.031, 1.471), (0.9346, -2.244, 0.532), (0.6074, -2.712, -0.1246), (-0.03093, -3.418, -0.1246), (0.9993, -2.244, 0.532), (0.9993, -2.031, 1.466), (0.9993, -0.08684, 0.532), (0.9993, 1.854, 0.532), (0.8888, -2.074, 0.1236), (0.9346, 3.732, 0.1236), (0.9346, 3.732, 1.471), (0.5136, 3.732, 1.507), (-0.9345, -0.08684, 0.532), (-0.9345, 1.854, 0.532), (-0.9346, 1.854, 1.471), (-0.9993, 3.797, 1.527), (-0.9993, -2.68, 1.463), (-0.9346, -0.08684, 1.471), (-0.7162, -3.011, 0.2239), (-0.9993, -0.08684, -0.03802), (-0.9993, 3.797, -0.03802), (-0.9993, -0.08684, 1.527), (-0.9993, -2.68, 1.527), (-0.7426, -3.293, 0.6247), (-0.9993, 1.854, 1.527), (-0.9378, -2.244, -0.1396), (-0.9346, -2.031, 1.471), (-0.9346, -2.244, 0.532), (-0.6321, -2.712, -0.1246), (-0.9993, -2.244, 0.532), (-0.9993, -2.031, 1.466), (-0.9993, -0.08684, 0.532), (-0.9993, 1.854, 0.532), (-0.9136, -2.074, 0.1236), (-0.9346, 3.732, 0.1236), (-0.9346, 3.732, 1.471), (-0.5136, 3.732, 1.507)], [], [(1, 22, 23, 2), (1, 2, 25, 24), (35, 36, 0, 9), (22, 9, 0, 23), (15, 9, 22, 20), (4, 26, 27, 52, 51, 31), (16, 6, 1, 17), (3, 2, 23, 14), (26, 25, 2, 3), (7, 10, 8, 13), (6, 33, 37, 11), (1, 6, 11, 22), (3, 30, 51, 52, 27, 26), (4, 31, 40, 14), (12, 5, 21), (11, 37, 38, 12), (5, 32, 42, 16), (8, 15, 20), (38, 32, 5, 12), (17, 13, 20), (8, 18, 15), (10, 19, 18, 8), (20, 21, 16, 17), (21, 20, 22, 11), (4, 14, 23, 0), (25, 50, 49, 24), (4, 0, 36, 31), (4, 0, 25, 26), (21, 5, 16), (31, 36, 48, 40), (39, 34, 10, 7), (28, 29, 48, 47), (28, 49, 50, 29), (47, 48, 36, 35), (47, 35, 41, 45), (42, 43, 28, 33), (16, 42, 33, 6), (30, 40, 48, 29), (51, 30, 29, 50), (28, 47, 37, 33), (14, 40, 30, 3), (43, 39, 7, 13, 17), (37, 46, 38), (46, 32, 38), (11, 12, 21), (45, 41, 34), (43, 45, 39), (34, 41, 44), (34, 44, 19, 10), (39, 45, 34), (45, 43, 42, 46), (37, 47, 45, 46), (25, 0, 36, 50), (31, 51, 50, 36), (27, 52, 51, 50, 25, 26), (46, 42, 32), (17, 1, 24), (43, 49, 28), (43, 17, 24, 49), (13, 8, 20), (41, 35, 9, 15, 18, 19, 44)])
_uv = me_barco1_lod1.uv_layers.new(name='UVMap')
_uv.uv.foreach_set('vector', [0.9594, 0.7538, 0.965, 0.7538, 0.965, 0.9205, 0.9594, 0.9205, 0.6966, 0.1888, 0.6966, 0.3553, 0.6611, 0.5166, 0.6611, 0.01841, 0.1778, 0.2898, 0.1778, 0.6228, 0.006584, 0.6228, 0.007767, 0.2898, 0.2746, 0.351, 0.3243, 0.3505, 0.3285, 0.6837, 0.2767, 0.5175, 0.331, 0.1648, 0.3243, 0.3505, 0.2746, 0.351, 0.2722, 0.1659, 0.9363, 0.5238, 0.9423, 0.5294, 0.9421, 0.5656, 0.9421, 0.6539, 0.9423, 0.69, 0.9363, 0.6956, 0.7785, 0.02182, 0.7785, 0.1887, 0.6966, 0.1888, 0.6966, 0.003627, 0.9242, 0.5294, 0.8425, 0.5294, 0.8425, 0.5238, 0.9291, 0.5238, 0.7785, 0.5165, 0.6611, 0.5166, 0.6966, 0.3553, 0.7785, 0.3553, 0.2542, 0.003627, 0.2879, 0.01578, 0.2991, 0.09838, 0.2694, 0.07396, 0.9152, 0.009192, 0.9152, 0.1698, 0.9103, 0.1754, 0.9103, 0.003627, 0.9964, 0.009195, 0.9152, 0.009192, 0.9103, 0.003627, 0.9964, 0.003627, 0.8246, 0.7538, 0.8246, 0.9144, 0.6613, 0.9144, 0.6611, 0.8783, 0.6611, 0.79, 0.6613, 0.7538, 0.5075, 0.6913, 0.5075, 0.8631, 0.3383, 0.8631, 0.3383, 0.6913, 0.1851, 0.1294, 0.1907, 0.1293, 0.1912, 0.185, 0.8352, 0.7465, 0.6611, 0.7465, 0.6611, 0.5238, 0.8352, 0.5238, 0.003627, 0.63, 0.1778, 0.63, 0.1722, 0.6857, 0.009271, 0.6857, 0.2991, 0.09838, 0.331, 0.1648, 0.2722, 0.1659, 0.9552, 0.6956, 0.9495, 0.6956, 0.9495, 0.5238, 0.9552, 0.5238, 0.6518, 0.5151, 0.5601, 0.5337, 0.6518, 0.5095, 0.2991, 0.09838, 0.33, 0.1234, 0.331, 0.1648, 0.2879, 0.01578, 0.331, 0.0599, 0.33, 0.1234, 0.2991, 0.09838, 0.9103, 0.4322, 0.9103, 0.351, 0.916, 0.3505, 0.916, 0.4322, 0.1912, 0.185, 0.2722, 0.1659, 0.2746, 0.351, 0.1879, 0.3519, 0.1922, 0.6852, 0.19, 0.5185, 0.2767, 0.5175, 0.3285, 0.6837, 0.6538, 0.5023, 0.4909, 0.5023, 0.4927, 0.003627, 0.6498, 0.003627, 0.1851, 0.6925, 0.3204, 0.6925, 0.3204, 0.8642, 0.1851, 0.8642, 0.5165, 0.6885, 0.6518, 0.6885, 0.6371, 0.6941, 0.5206, 0.6941, 0.003627, 0.6857, 0.003627, 0.63, 0.009271, 0.6857, 0.3387, 0.003647, 0.4751, 0.003627, 0.4253, 0.1704, 0.3385, 0.1704, 0.4215, 0.613, 0.4523, 0.5892, 0.4411, 0.6715, 0.4075, 0.6841, 0.9604, 0.1826, 0.9604, 0.3493, 0.9548, 0.3493, 0.9548, 0.1826, 0.8213, 0.3314, 0.7858, 0.5018, 0.7857, 0.003627, 0.8213, 0.1649, 0.4252, 0.337, 0.4253, 0.1704, 0.4751, 0.003627, 0.4748, 0.337, 0.4252, 0.337, 0.4748, 0.337, 0.4836, 0.5224, 0.425, 0.5221, 0.9031, 0.4984, 0.8213, 0.5165, 0.8213, 0.3314, 0.9031, 0.3316, 0.009271, 0.6857, 0.1722, 0.6857, 0.1722, 0.8524, 0.009271, 0.8524, 0.9242, 0.69, 0.9291, 0.6956, 0.8425, 0.6956, 0.8425, 0.69, 0.9031, 0.003814, 0.9031, 0.165, 0.8213, 0.1649, 0.7857, 0.003627, 0.9964, 0.1698, 0.9964, 0.1754, 0.9103, 0.1754, 0.9152, 0.1698, 0.9291, 0.5238, 0.9291, 0.6956, 0.9242, 0.69, 0.9242, 0.5294, 0.6518, 0.6757, 0.5601, 0.6592, 0.4909, 0.5981, 0.5601, 0.5337, 0.6518, 0.5151, 0.3384, 0.337, 0.3437, 0.5039, 0.3383, 0.5596, 0.3437, 0.5039, 0.3439, 0.5596, 0.3383, 0.5596, 0.1879, 0.3519, 0.1851, 0.1294, 0.1912, 0.185, 0.425, 0.5221, 0.4836, 0.5224, 0.4523, 0.5892, 0.6518, 0.6757, 0.6518, 0.6813, 0.5601, 0.6592, 0.4523, 0.5892, 0.4836, 0.5224, 0.4828, 0.5638, 0.4523, 0.5892, 0.4828, 0.5638, 0.4836, 0.627, 0.4411, 0.6715, 0.4215, 0.613, 0.425, 0.5221, 0.4523, 0.5892, 0.9289, 0.4322, 0.9232, 0.4322, 0.9232, 0.3505, 0.9289, 0.351, 0.3384, 0.337, 0.4252, 0.337, 0.425, 0.5221, 0.3437, 0.5039, 0.6371, 0.6941, 0.6518, 0.6885, 0.6518, 0.8603, 0.6371, 0.8547, 0.5165, 0.8603, 0.5206, 0.8547, 0.6371, 0.8547, 0.6518, 0.8603, 0.8318, 0.8783, 0.8318, 0.79, 0.8349, 0.7538, 0.9521, 0.7538, 0.9521, 0.9144, 0.8349, 0.9144, 0.1778, 0.6857, 0.1722, 0.6857, 0.1778, 0.63, 0.6966, 0.003627, 0.6966, 0.1888, 0.6611, 0.01841, 0.8213, 0.5165, 0.7858, 0.5018, 0.8213, 0.3314, 0.9103, 0.3433, 0.9103, 0.1826, 0.9475, 0.1866, 0.9475, 0.3415, 0.2694, 0.07396, 0.2991, 0.09838, 0.2722, 0.1659, 0.1725, 0.1043, 0.1778, 0.2898, 0.007767, 0.2898, 0.01197, 0.1043, 0.03779, 0.06418, 0.09342, 0.003627, 0.1458, 0.06418])
_uv.active_render = True
_uv = me_barco1_lod1.uv_layers.new(name='UVMap.001')
_uv.uv.foreach_set('vector', [0.9752, 0.7283, 0.9534, 0.7283, 0.9534, 0.9081, 0.9752, 0.9081, 0.001001, 0.9535, 0.1895, 0.9535, 0.1895, 0.9101, 0.001001, 0.9101, 0.1895, 0.2296, 0.1895, 0.3626, 0.001001, 0.3626, 0.001001, 0.2296, 0.7609, 0.9081, 0.7609, 0.8192, 0.5724, 0.8192, 0.5724, 0.9081, 0.9514, 0.3626, 0.9514, 0.1828, 0.8581, 0.1828, 0.8581, 0.3626, 0.6657, 0.9308, 0.4772, 0.9301, 0.5111, 0.9258, 0.5111, 0.9151, 0.4772, 0.9108, 0.6657, 0.9101, 0.8561, 0.7263, 0.8561, 0.5465, 0.7629, 0.5465, 0.7629, 0.7263, 0.5724, 0.9763, 0.6657, 0.9763, 0.6657, 0.9555, 0.5724, 0.9555, 0.38, 0.5465, 0.1915, 0.5465, 0.1915, 0.7263, 0.38, 0.7263, 0.999, 0.001001, 0.9534, 0.001001, 0.9534, 0.1808, 0.999, 0.1808, 0.2867, 0.9535, 0.4752, 0.9535, 0.4752, 0.9328, 0.2867, 0.9328, 0.999, 0.2717, 0.999, 0.1828, 0.9772, 0.1828, 0.9772, 0.2717, 0.7609, 0.7263, 0.5724, 0.7263, 0.5724, 0.5465, 0.6149, 0.5465, 0.7185, 0.5465, 0.7609, 0.5465, 0.9514, 0.001001, 0.7629, 0.001001, 0.7629, 0.1808, 0.9514, 0.1808, 0.9782, 0.7263, 0.999, 0.7263, 0.999, 0.6384, 0.38, 0.5445, 0.38, 0.3646, 0.001001, 0.3646, 0.001001, 0.5445, 0.8561, 0.3626, 0.8561, 0.1828, 0.7629, 0.1828, 0.7629, 0.3626, 0.8561, 0.8656, 0.8561, 0.9535, 0.7639, 0.9535, 0.4752, 0.9763, 0.4752, 0.9555, 0.2867, 0.9555, 0.2867, 0.9763, 0.999, 0.5445, 0.999, 0.4565, 0.9782, 0.5445, 0.9544, 0.9535, 0.999, 0.9535, 0.999, 0.9111, 0.2847, 0.9101, 0.1915, 0.9101, 0.1915, 0.999, 0.2847, 0.999, 0.999, 0.8172, 0.999, 0.7283, 0.9772, 0.7283, 0.9772, 0.8172, 0.38, 0.9081, 0.38, 0.8192, 0.1915, 0.8192, 0.1915, 0.9081, 0.7609, 0.1828, 0.5724, 0.1828, 0.5724, 0.3626, 0.7609, 0.3626, 0.5704, 0.3646, 0.382, 0.3646, 0.382, 0.5445, 0.5704, 0.5445, 0.5704, 0.1828, 0.382, 0.1828, 0.382, 0.3626, 0.5704, 0.3626, 0.9752, 0.7263, 0.9752, 0.5465, 0.9534, 0.5465, 0.9534, 0.7263, 0.999, 0.4535, 0.999, 0.3656, 0.9782, 0.4535, 0.1895, 0.7283, 0.001001, 0.7283, 0.001001, 0.9081, 0.1895, 0.9081, 0.5704, 0.9763, 0.5704, 0.9328, 0.4772, 0.9328, 0.4772, 0.9763, 0.9752, 0.3626, 0.9752, 0.1828, 0.9534, 0.1828, 0.9534, 0.3626, 0.9514, 0.8172, 0.9514, 0.7737, 0.7629, 0.7737, 0.7629, 0.8172, 0.9514, 0.5445, 0.9514, 0.3646, 0.8581, 0.3646, 0.8581, 0.5445, 0.38, 0.8172, 0.38, 0.7283, 0.1915, 0.7283, 0.1915, 0.8172, 0.8561, 0.3646, 0.7629, 0.3646, 0.7629, 0.5445, 0.8561, 0.5445, 0.7609, 0.001001, 0.5724, 0.001001, 0.5724, 0.1808, 0.7609, 0.1808, 0.6657, 0.9535, 0.6657, 0.9328, 0.5724, 0.9328, 0.5724, 0.9535, 0.38, 0.001001, 0.1915, 0.001001, 0.1915, 0.1808, 0.38, 0.1808, 0.999, 0.5465, 0.9772, 0.5465, 0.9772, 0.6354, 0.999, 0.6354, 0.2867, 0.9308, 0.4752, 0.9308, 0.4752, 0.9101, 0.2867, 0.9101, 0.7609, 0.5445, 0.6538, 0.526, 0.5724, 0.4575, 0.6538, 0.3855, 0.7609, 0.3646, 0.383, 0.9081, 0.5704, 0.9081, 0.5704, 0.8202, 0.9772, 0.7253, 0.9772, 0.6374, 0.998, 0.6374, 0.5694, 0.8192, 0.382, 0.9071, 0.382, 0.8192, 0.7629, 0.8646, 0.8551, 0.8646, 0.7629, 0.9525, 0.9772, 0.4555, 0.998, 0.4555, 0.9772, 0.5435, 0.998, 0.9101, 0.9534, 0.9525, 0.9534, 0.9101, 0.9514, 0.8646, 0.8581, 0.8646, 0.8581, 0.9535, 0.9514, 0.9535, 0.7609, 0.9111, 0.6687, 0.9535, 0.7609, 0.9535, 0.999, 0.2737, 0.9772, 0.2737, 0.9772, 0.3626, 0.999, 0.3626, 0.7609, 0.8172, 0.7609, 0.7283, 0.5724, 0.7283, 0.5724, 0.8172, 0.9752, 0.3646, 0.9534, 0.3646, 0.9534, 0.5445, 0.9752, 0.5445, 0.1895, 0.9763, 0.1895, 0.9555, 0.001001, 0.9555, 0.001001, 0.9763, 0.382, 0.1403, 0.382, 0.0415, 0.3868, 0.001001, 0.5704, 0.001003, 0.5704, 0.1808, 0.3868, 0.1808, 0.9772, 0.3646, 0.998, 0.3646, 0.9772, 0.4525, 0.9038, 0.7263, 0.9038, 0.5465, 0.8581, 0.7263, 0.9514, 0.7717, 0.7629, 0.7283, 0.7629, 0.7717, 0.9514, 0.7263, 0.9514, 0.5465, 0.9058, 0.5465, 0.9058, 0.7263, 0.6677, 0.9525, 0.6677, 0.9101, 0.7599, 0.9101, 0.1837, 0.08152, 0.1895, 0.2296, 0.001001, 0.2296, 0.01003, 0.08152, 0.03796, 0.04943, 0.09815, 0.001001, 0.1548, 0.04943])
me_barco1_lod1.materials.append(mat_lod1)
me_barco1_lod1.use_remesh_preserve_volume = False
me_barco1_lod1.use_remesh_preserve_attributes = False
me_barco1_lod1.use_mirror_vertex_groups = False
me_barco1_lod1.update()

# ---- objects
ob_barco1_lod0 = bpy.data.objects.new('barco1_LOD0', me_barco1_lod1_001)
ob_barco1_lod1 = bpy.data.objects.new('barco1_LOD1', me_barco1_lod1)

# ---- transforms, parenting, visibility, modifiers, constraints
ob_barco1_lod0.location = (0.0, 0.0, 0.0)
ob_barco1_lod0.lineart.crease_threshold = 0.0
ob_barco1_lod1.location = (0.02434, 0.0, 0.0)
ob_barco1_lod1.lineart.crease_threshold = 0.0

# ---- collection membership
col_collection_1.objects.link(ob_barco1_lod0)
col_collection_2.objects.link(ob_barco1_lod1)

# ---- scene / render settings (as saved in the file)
scene.frame_start = 1; scene.frame_end = 1; scene.frame_set(1)
scene.render.engine = 'CYCLES'
scene.render.resolution_percentage = 50
scene.render.dither_intensity = 0.0
scene.cycles.use_denoising = False
scene.cycles.samples = 256
scene.cycles.sampling_pattern = 'TABULATED_SOBOL'
scene.cycles.use_adaptive_sampling = False
scene.cycles.use_light_tree = False
scene.cycles.caustics_reflective = False
scene.cycles.caustics_refractive = False
scene.cycles.blur_glossy = 0.0
scene.cycles.sample_clamp_indirect = 0.0
scene.cycles.bake_type = 'ENVIRONMENT'
scene.view_settings.view_transform = 'Standard'
bpy.context.view_layer.update()

# ---- added for rendering (the .blend has no active camera and no usable light): camera, sun
cam_auto = bpy.data.cameras.new('AutoCamera')
cam_auto.lens = 50.0
cam_auto.sensor_width = 36.0
cam_auto.clip_end = 1000.0
ob_auto_camera = bpy.data.objects.new('AutoCamera', cam_auto)
scene.collection.objects.link(ob_auto_camera)
ob_auto_camera.location = (7.84707, -9.60318, 6.92228)
ob_auto_camera.rotation_euler = (1.09748, -7.21219e-08, 0.694738)
scene.camera = ob_auto_camera
light_auto_sun = bpy.data.lights.new('AutoSun', 'SUN')
light_auto_sun.energy = 3.0
light_auto_sun.angle = 0.0523599
ob_auto_sun = bpy.data.objects.new('AutoSun', light_auto_sun)
scene.collection.objects.link(ob_auto_sun)
ob_auto_sun.rotation_euler = (0.872665, 0.174533, 0.523599)
bpy.context.view_layer.update()
